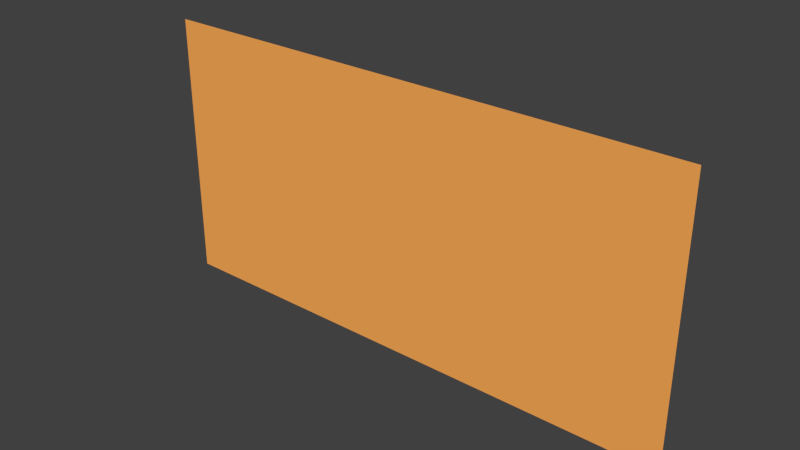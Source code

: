 # Source: Floating_Screen.blend  (saved by Blender 2.63.10; exported with 4.5.12 LTS)
import bpy
from mathutils import Matrix  # noqa: F401  (used for matrix-valued properties, if any)

bpy.ops.wm.read_factory_settings(use_empty=True)
scene = bpy.context.scene
scene.name = 'Scene'

# ---- collections
col_collection_1 = bpy.data.collections.new('Collection 1'); scene.collection.children.link(col_collection_1)

# ---- materials (node trees are filled in below, after node groups)
mat_holo_screen = bpy.data.materials.new('Holo Screen')
mat_holo_screen.alpha_threshold = 0.0
mat_holo_screen.use_transparent_shadow = False
mat_holo_screen.diffuse_color = (1.0, 0.4223, 0.09628, 1.0)
mat_holo_screen.roughness = 0.5
mat_holo_screen.specular_intensity = 0.0

# ---- material node trees

# ---- world
world_world = bpy.data.worlds.new('World'); scene.world = world_world
world_world.color = (0.05088, 0.05088, 0.05088)
world_world.use_sun_shadow = False
world_world.sun_shadow_jitter_overblur = 0.0
world_world.cycles.sampling_method = 'MANUAL'
world_world.cycles.sample_map_resolution = 256

# ---- meshes
me_cube_051 = bpy.data.meshes.new('Cube.051')
me_cube_051.from_pydata([(2.0, 0.06108, 2.846), (2.0, 0.06108, 0.8463), (-2.0, 0.06108, 0.8463), (-2.0, 0.06108, 2.846), (-1.801, 0.06108, 1.035), (-1.801, 0.06108, 2.658), (1.801, 0.06108, 2.658), (1.801, 0.06108, 1.035)], [], [(2, 4, 5, 3), (6, 0, 3, 5), (0, 6, 7, 1), (1, 7, 4, 2), (6, 5, 4, 7)])
_uv = me_cube_051.uv_layers.new(name='UVMap')
_uv.uv.foreach_set('vector', [0.0, 1.315e-07, 0.09942, 0.09409, 0.09942, 0.9059, 2.368e-07, 1.0, 0.9006, 0.9059, 1.0, 1.0, 2.368e-07, 1.0, 0.09942, 0.9059, 1.0, 1.0, 0.9006, 0.9059, 0.9006, 0.09409, 1.0, 0.0, 1.0, 0.0, 0.9006, 0.09409, 0.09942, 0.09409, 0.0, 1.315e-07, 0.9006, 0.9059, 0.09942, 0.9059, 0.09942, 0.09409, 0.9006, 0.09409])
_uv.active_render = True
_uv = me_cube_051.uv_layers.new(name='Texture')
_uv.uv.foreach_set('vector', [0.0, 0.0, 1.0, 0.0, 1.0, 1.0, 0.0, 1.0, 0.0, 0.0, 1.0, 0.0, 1.0, 1.0, 0.0, 1.0, 0.0, 0.0, 1.0, 0.0, 1.0, 1.0, 0.0, 1.0, 0.0, 0.0, 1.0, 0.0, 1.0, 1.0, 0.0, 1.0, 0.0, 0.0, 1.0, 0.0, 1.0, 1.0, 0.0, 1.0])
_ca = me_cube_051.color_attributes.new('Col', 'BYTE_COLOR', 'CORNER')
_ca.data.foreach_set('color', [0.0003035, 0.0003035, 0.0003035, 1.0, 0.9216, 0.9216, 0.9216, 1.0, 1.0, 1.0, 1.0, 1.0, 0.0003035, 0.0003035, 0.0003035, 1.0, 0.9823, 0.9823, 0.9823, 1.0, 0.0, 0.0, 0.0, 1.0, 0.0003035, 0.0003035, 0.0003035, 1.0, 1.0, 1.0, 1.0, 1.0, 0.0, 0.0, 0.0, 1.0, 0.9823, 0.9823, 0.9823, 1.0, 0.9823, 0.9823, 0.9823, 1.0, 0.001214, 0.001214, 0.001214, 1.0, 0.001214, 0.001214, 0.001214, 1.0, 0.9823, 0.9823, 0.9823, 1.0, 0.9216, 0.9216, 0.9216, 1.0, 0.0003035, 0.0003035, 0.0003035, 1.0, 0.9823, 0.9823, 0.9823, 1.0, 1.0, 1.0, 1.0, 1.0, 0.9216, 0.9216, 0.9216, 1.0, 0.9823, 0.9823, 0.9823, 1.0])
me_cube_051.materials.append(mat_holo_screen)
me_cube_051.use_remesh_preserve_volume = False
me_cube_051.use_remesh_preserve_attributes = False
me_cube_051.use_mirror_vertex_groups = False
me_cube_051.update()

# ---- objects
ob_screen = bpy.data.objects.new('Screen', me_cube_051)

# ---- transforms, parenting, visibility, modifiers, constraints
ob_screen.location = (0.0, 0.0, 0.0)
ob_screen.lock_rotations_4d = False
ob_screen.empty_display_type = 'ARROWS'
ob_screen.color = (0.0, 0.0, 0.0, 1.0)
ob_screen.lineart.crease_threshold = 0.0
_m = ob_screen.modifiers.new('EdgeSplit', 'EDGE_SPLIT')
_m.split_angle = 1.047

# ---- collection membership
col_collection_1.objects.link(ob_screen)

# ---- scene / render settings (as saved in the file)
scene.frame_start = 1; scene.frame_end = 250; scene.frame_set(1)
scene.render.engine = 'BLENDER_EEVEE_NEXT'
scene.render.image_settings.color_mode = 'RGB'
scene.render.image_settings.compression = 90
scene.render.resolution_percentage = 50
scene.render.dither_intensity = 0.0
scene.render.bake_margin = 2
scene.render.bake_bias = 0.0
scene.cycles.use_denoising = False
scene.cycles.samples = 10
scene.cycles.sampling_pattern = 'TABULATED_SOBOL'
scene.cycles.light_sampling_threshold = 0.0
scene.cycles.use_adaptive_sampling = False
scene.cycles.use_light_tree = False
scene.cycles.blur_glossy = 0.0
scene.cycles.volume_bounces = 1
scene.cycles.pixel_filter_type = 'GAUSSIAN'
scene.cycles.sample_clamp_indirect = 0.0
scene.view_settings.view_transform = 'Standard'
bpy.context.view_layer.update()

# ---- added for rendering (the .blend has no active camera and no usable light): camera, sun
cam_auto = bpy.data.cameras.new('AutoCamera')
cam_auto.lens = 50.0
cam_auto.sensor_width = 36.0
cam_auto.clip_end = 1000.0
ob_auto_camera = bpy.data.objects.new('AutoCamera', cam_auto)
scene.collection.objects.link(ob_auto_camera)
ob_auto_camera.location = (4.13773, -4.9042, 5.15653)
ob_auto_camera.rotation_euler = (1.09748, -7.21219e-08, 0.694738)
scene.camera = ob_auto_camera
light_auto_sun = bpy.data.lights.new('AutoSun', 'SUN')
light_auto_sun.energy = 3.0
light_auto_sun.angle = 0.0523599
ob_auto_sun = bpy.data.objects.new('AutoSun', light_auto_sun)
scene.collection.objects.link(ob_auto_sun)
ob_auto_sun.rotation_euler = (0.872665, 0.174533, 0.523599)
bpy.context.view_layer.update()
